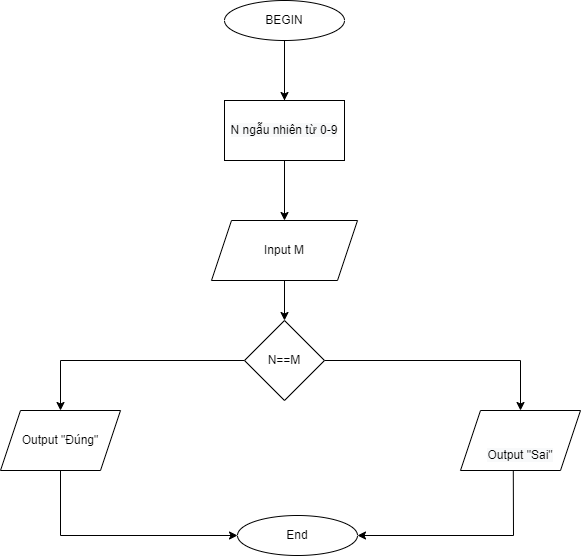

The diagram above was exported from draw.io. Its source (the exported page's mxGraphModel, read from the mxfile embedded in the PNG):
<mxGraphModel dx="1038" dy="532" grid="1" gridSize="10" guides="1" tooltips="1" connect="1" arrows="1" fold="1" page="1" pageScale="1" pageWidth="827" pageHeight="1169" math="0" shadow="0">
  <root>
    <mxCell id="0" />
    <mxCell id="1" parent="0" />
    <mxCell id="JcfqkA7V__NhYRv_zoe2-3" value="" style="edgeStyle=orthogonalEdgeStyle;rounded=0;orthogonalLoop=1;jettySize=auto;html=1;" edge="1" parent="1" source="JcfqkA7V__NhYRv_zoe2-1" target="JcfqkA7V__NhYRv_zoe2-2">
      <mxGeometry relative="1" as="geometry" />
    </mxCell>
    <mxCell id="JcfqkA7V__NhYRv_zoe2-1" value="BEGIN" style="ellipse;whiteSpace=wrap;html=1;" vertex="1" parent="1">
      <mxGeometry x="354" y="70" width="120" height="40" as="geometry" />
    </mxCell>
    <mxCell id="JcfqkA7V__NhYRv_zoe2-34" value="" style="edgeStyle=orthogonalEdgeStyle;rounded=0;orthogonalLoop=1;jettySize=auto;html=1;" edge="1" parent="1" source="JcfqkA7V__NhYRv_zoe2-2" target="JcfqkA7V__NhYRv_zoe2-33">
      <mxGeometry relative="1" as="geometry" />
    </mxCell>
    <mxCell id="JcfqkA7V__NhYRv_zoe2-2" value="Input M" style="shape=parallelogram;perimeter=parallelogramPerimeter;whiteSpace=wrap;html=1;fixedSize=1;" vertex="1" parent="1">
      <mxGeometry x="341" y="290" width="146" height="60" as="geometry" />
    </mxCell>
    <mxCell id="JcfqkA7V__NhYRv_zoe2-8" value="End" style="ellipse;whiteSpace=wrap;html=1;" vertex="1" parent="1">
      <mxGeometry x="367" y="585" width="120" height="40" as="geometry" />
    </mxCell>
    <mxCell id="JcfqkA7V__NhYRv_zoe2-29" value="&#10;&#10;&lt;span style=&quot;color: rgb(0, 0, 0); font-family: helvetica; font-size: 12px; font-style: normal; font-weight: 400; letter-spacing: normal; text-align: center; text-indent: 0px; text-transform: none; word-spacing: 0px; background-color: rgb(248, 249, 250); display: inline; float: none;&quot;&gt;N ngẫu nhiên từ 0-9&lt;/span&gt;&#10;&#10;" style="whiteSpace=wrap;html=1;" vertex="1" parent="1">
      <mxGeometry x="354" y="170" width="120" height="60" as="geometry" />
    </mxCell>
    <mxCell id="JcfqkA7V__NhYRv_zoe2-32" value="" style="endArrow=classic;html=1;rounded=0;exitX=0.5;exitY=1;exitDx=0;exitDy=0;entryX=0.5;entryY=0;entryDx=0;entryDy=0;" edge="1" parent="1" source="JcfqkA7V__NhYRv_zoe2-1" target="JcfqkA7V__NhYRv_zoe2-29">
      <mxGeometry width="50" height="50" relative="1" as="geometry">
        <mxPoint x="390" y="340" as="sourcePoint" />
        <mxPoint x="440" y="290" as="targetPoint" />
      </mxGeometry>
    </mxCell>
    <mxCell id="JcfqkA7V__NhYRv_zoe2-36" value="" style="edgeStyle=orthogonalEdgeStyle;rounded=0;orthogonalLoop=1;jettySize=auto;html=1;" edge="1" parent="1" source="JcfqkA7V__NhYRv_zoe2-33" target="JcfqkA7V__NhYRv_zoe2-35">
      <mxGeometry relative="1" as="geometry" />
    </mxCell>
    <mxCell id="JcfqkA7V__NhYRv_zoe2-38" value="" style="edgeStyle=orthogonalEdgeStyle;rounded=0;orthogonalLoop=1;jettySize=auto;html=1;" edge="1" parent="1" source="JcfqkA7V__NhYRv_zoe2-33" target="JcfqkA7V__NhYRv_zoe2-37">
      <mxGeometry relative="1" as="geometry" />
    </mxCell>
    <mxCell id="JcfqkA7V__NhYRv_zoe2-33" value="N==M" style="rhombus;whiteSpace=wrap;html=1;" vertex="1" parent="1">
      <mxGeometry x="374" y="390" width="80" height="80" as="geometry" />
    </mxCell>
    <mxCell id="JcfqkA7V__NhYRv_zoe2-35" value="Output &quot;Đúng&quot;" style="shape=parallelogram;perimeter=parallelogramPerimeter;whiteSpace=wrap;html=1;fixedSize=1;" vertex="1" parent="1">
      <mxGeometry x="130" y="480" width="120" height="60" as="geometry" />
    </mxCell>
    <mxCell id="JcfqkA7V__NhYRv_zoe2-37" value="&lt;br&gt;&lt;br&gt;&lt;span style=&quot;color: rgb(0 , 0 , 0) ; font-family: &amp;#34;helvetica&amp;#34; ; font-size: 12px ; font-style: normal ; font-weight: 400 ; letter-spacing: normal ; text-align: center ; text-indent: 0px ; text-transform: none ; word-spacing: 0px ; background-color: rgb(248 , 249 , 250) ; display: inline ; float: none&quot;&gt;Output &quot;Sai&quot;&lt;/span&gt;&lt;br&gt;" style="shape=parallelogram;perimeter=parallelogramPerimeter;whiteSpace=wrap;html=1;fixedSize=1;" vertex="1" parent="1">
      <mxGeometry x="590" y="480" width="120" height="60" as="geometry" />
    </mxCell>
    <mxCell id="JcfqkA7V__NhYRv_zoe2-39" value="" style="endArrow=classic;html=1;rounded=0;exitX=0.5;exitY=1;exitDx=0;exitDy=0;entryX=0;entryY=0.5;entryDx=0;entryDy=0;" edge="1" parent="1" source="JcfqkA7V__NhYRv_zoe2-35" target="JcfqkA7V__NhYRv_zoe2-8">
      <mxGeometry width="50" height="50" relative="1" as="geometry">
        <mxPoint x="390" y="640" as="sourcePoint" />
        <mxPoint x="440" y="590" as="targetPoint" />
        <Array as="points">
          <mxPoint x="190" y="605" />
        </Array>
      </mxGeometry>
    </mxCell>
    <mxCell id="JcfqkA7V__NhYRv_zoe2-40" value="" style="endArrow=classic;html=1;rounded=0;exitX=0.44;exitY=1.007;exitDx=0;exitDy=0;exitPerimeter=0;entryX=1;entryY=0.5;entryDx=0;entryDy=0;" edge="1" parent="1" source="JcfqkA7V__NhYRv_zoe2-37" target="JcfqkA7V__NhYRv_zoe2-8">
      <mxGeometry width="50" height="50" relative="1" as="geometry">
        <mxPoint x="390" y="640" as="sourcePoint" />
        <mxPoint x="440" y="590" as="targetPoint" />
        <Array as="points">
          <mxPoint x="643" y="605" />
        </Array>
      </mxGeometry>
    </mxCell>
  </root>
</mxGraphModel>